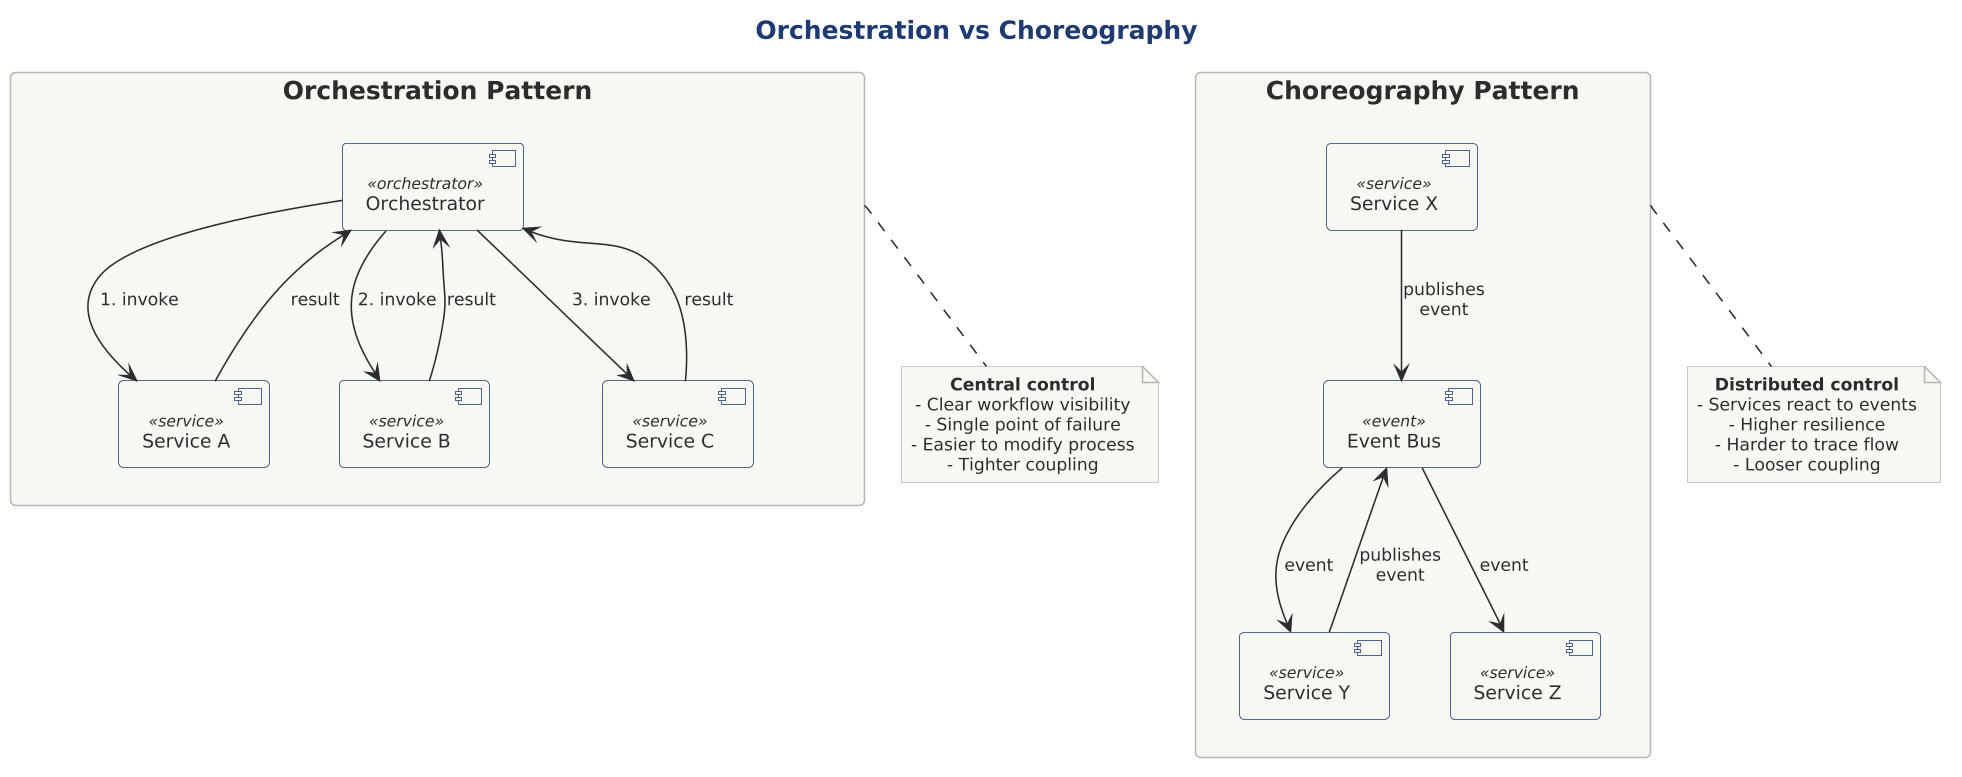

The diagram above was rendered by PlantUML. Its source (embedded in the PNG):
@startuml orchestration-vs-choreography

scale 1.5625



!include ../../../../../../tooling/styles/plantuml/structural/component-diagram-style.iuml

!define ORCHESTRATOR $line_dynamic
!define SERVICE $line_dynamic
!define EVENT $line_caution
!define LIGHTBG $fill_primary

title Orchestration vs Choreography

rectangle "Orchestration Pattern" as orch {
    component "Orchestrator" as orchestrator <<orchestrator>>
    
    component "Service A" as orchA <<service>>
    component "Service B" as orchB <<service>>
    component "Service C" as orchC <<service>>
    
    orchestrator -down-> orchA : 1. invoke
    orchestrator -down-> orchB : 2. invoke
    orchestrator -down-> orchC : 3. invoke
    
    orchA -up-> orchestrator : result
    orchB -up-> orchestrator : result
    orchC -up-> orchestrator : result
}

rectangle "Choreography Pattern" as choreo {
    component "Event Bus" as bus <<event>>
    
    component "Service X" as choreoX <<service>>
    component "Service Y" as choreoY <<service>>
    component "Service Z" as choreoZ <<service>>
    
    choreoX -down-> bus : publishes\nevent
    bus -down-> choreoY : event
    choreoY -down-> bus : publishes\nevent
    bus -down-> choreoZ : event
}

note bottom of orch
  **Central control**
  - Clear workflow visibility
  - Single point of failure
  - Easier to modify process
  - Tighter coupling
end note

note bottom of choreo
  **Distributed control**
  - Services react to events
  - Higher resilience
  - Harder to trace flow
  - Looser coupling
end note

@enduml